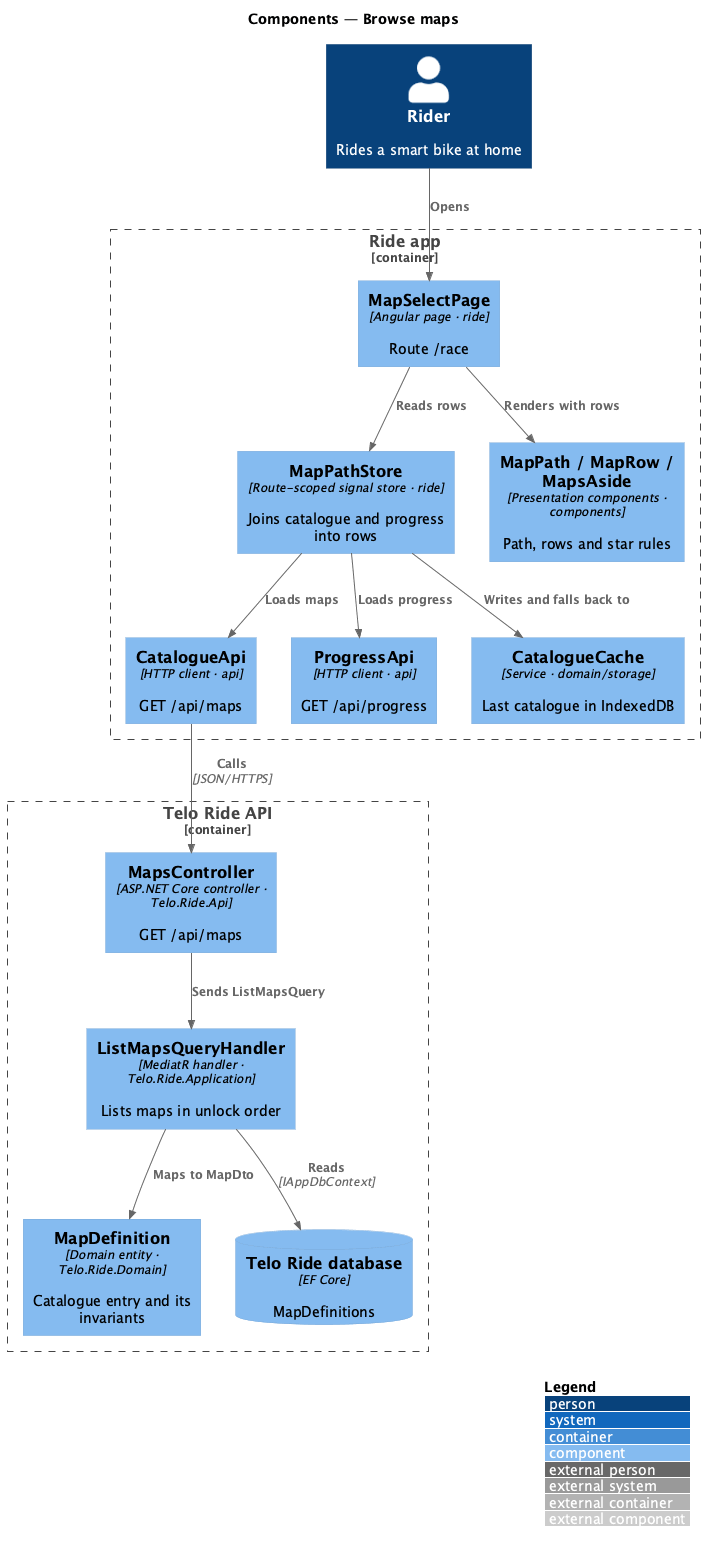

The diagram above was rendered by PlantUML. Its source (embedded in the PNG):
@startuml
!include <C4/C4_Component>
LAYOUT_WITH_LEGEND()
title Components — Browse maps
Person(rider, "Rider", "Rides a smart bike at home")
Container_Boundary(app, "Ride app") {
  Component(page, "MapSelectPage", "Angular page · ride", "Route /race")
  Component(store, "MapPathStore", "Route-scoped signal store · ride", "Joins catalogue and progress into rows")
  Component(path, "MapPath / MapRow / MapsAside", "Presentation components · components", "Path, rows and star rules")
  Component(catapi, "CatalogueApi", "HTTP client · api", "GET /api/maps")
  Component(progapi, "ProgressApi", "HTTP client · api", "GET /api/progress")
  Component(cache, "CatalogueCache", "Service · domain/storage", "Last catalogue in IndexedDB")
}
Container_Boundary(api, "Telo Ride API") {
  Component(ctrl, "MapsController", "ASP.NET Core controller · Telo.Ride.Api", "GET /api/maps")
  Component(handler, "ListMapsQueryHandler", "MediatR handler · Telo.Ride.Application", "Lists maps in unlock order")
  Component(entity, "MapDefinition", "Domain entity · Telo.Ride.Domain", "Catalogue entry and its invariants")
  ComponentDb(db, "Telo Ride database", "EF Core", "MapDefinitions")
}
Rel(rider, page, "Opens")
Rel(page, store, "Reads rows")
Rel(page, path, "Renders with rows")
Rel(store, catapi, "Loads maps")
Rel(store, progapi, "Loads progress")
Rel(store, cache, "Writes and falls back to")
Rel(catapi, ctrl, "Calls", "JSON/HTTPS")
Rel(ctrl, handler, "Sends ListMapsQuery")
Rel(handler, entity, "Maps to MapDto")
Rel(handler, db, "Reads", "IAppDbContext")
@enduml